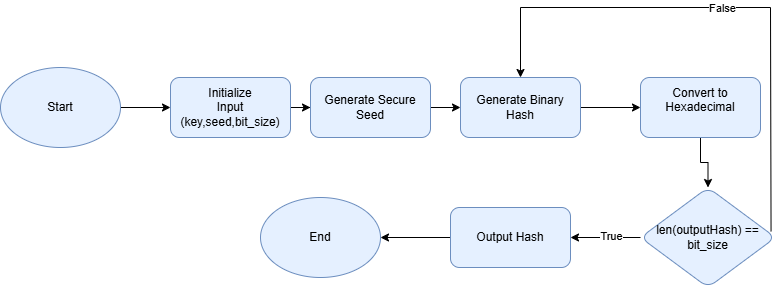

The diagram above was exported from draw.io. Its source (the exported page's mxGraphModel, read from the mxfile embedded in the PNG):
<mxGraphModel dx="1738" dy="490" grid="1" gridSize="10" guides="1" tooltips="1" connect="1" arrows="1" fold="1" page="1" pageScale="1" pageWidth="827" pageHeight="1169" math="0" shadow="0">
  <root>
    <mxCell id="0" />
    <mxCell id="1" parent="0" />
    <mxCell id="4nj9G2NeUUe2hjJQnaxA-11" value="" style="edgeStyle=orthogonalEdgeStyle;rounded=0;orthogonalLoop=1;jettySize=auto;html=1;" parent="1" source="4nj9G2NeUUe2hjJQnaxA-4" target="4nj9G2NeUUe2hjJQnaxA-5" edge="1">
      <mxGeometry relative="1" as="geometry" />
    </mxCell>
    <mxCell id="4nj9G2NeUUe2hjJQnaxA-4" value="Start" style="ellipse;whiteSpace=wrap;html=1;fillColor=#e5f0ff;strokeColor=#6c8ebf;" parent="1" vertex="1">
      <mxGeometry x="-10" y="200" width="120" height="80" as="geometry" />
    </mxCell>
    <mxCell id="4nj9G2NeUUe2hjJQnaxA-12" value="" style="edgeStyle=orthogonalEdgeStyle;rounded=0;orthogonalLoop=1;jettySize=auto;html=1;" parent="1" source="4nj9G2NeUUe2hjJQnaxA-5" target="4nj9G2NeUUe2hjJQnaxA-6" edge="1">
      <mxGeometry relative="1" as="geometry" />
    </mxCell>
    <mxCell id="4nj9G2NeUUe2hjJQnaxA-5" value="Initialize&lt;div&gt;Input&lt;/div&gt;&lt;div&gt;(key,seed,bit_size)&lt;/div&gt;" style="rounded=1;whiteSpace=wrap;html=1;fillColor=#e5f0ff;strokeColor=#6c8ebf;" parent="1" vertex="1">
      <mxGeometry x="160" y="210" width="120" height="60" as="geometry" />
    </mxCell>
    <mxCell id="4nj9G2NeUUe2hjJQnaxA-13" value="" style="edgeStyle=orthogonalEdgeStyle;rounded=0;orthogonalLoop=1;jettySize=auto;html=1;" parent="1" source="4nj9G2NeUUe2hjJQnaxA-6" target="4nj9G2NeUUe2hjJQnaxA-7" edge="1">
      <mxGeometry relative="1" as="geometry" />
    </mxCell>
    <mxCell id="4nj9G2NeUUe2hjJQnaxA-6" value="Generate Secure Seed" style="rounded=1;whiteSpace=wrap;html=1;fillColor=#e5f0ff;strokeColor=#6c8ebf;" parent="1" vertex="1">
      <mxGeometry x="300" y="210" width="120" height="60" as="geometry" />
    </mxCell>
    <mxCell id="4nj9G2NeUUe2hjJQnaxA-14" value="" style="edgeStyle=orthogonalEdgeStyle;rounded=0;orthogonalLoop=1;jettySize=auto;html=1;" parent="1" source="4nj9G2NeUUe2hjJQnaxA-7" target="4nj9G2NeUUe2hjJQnaxA-8" edge="1">
      <mxGeometry relative="1" as="geometry" />
    </mxCell>
    <mxCell id="4nj9G2NeUUe2hjJQnaxA-7" value="Generate Binary Hash" style="rounded=1;whiteSpace=wrap;html=1;fillColor=#e5f0ff;strokeColor=#6c8ebf;" parent="1" vertex="1">
      <mxGeometry x="450" y="210" width="120" height="60" as="geometry" />
    </mxCell>
    <mxCell id="4nj9G2NeUUe2hjJQnaxA-19" value="" style="edgeStyle=orthogonalEdgeStyle;rounded=0;orthogonalLoop=1;jettySize=auto;html=1;" parent="1" source="4nj9G2NeUUe2hjJQnaxA-8" target="4nj9G2NeUUe2hjJQnaxA-18" edge="1">
      <mxGeometry relative="1" as="geometry" />
    </mxCell>
    <mxCell id="4nj9G2NeUUe2hjJQnaxA-8" value="&#10;Convert to Hexadecimal&#10;&#10;" style="rounded=1;whiteSpace=wrap;html=1;fillColor=#e5f0ff;strokeColor=#6c8ebf;" parent="1" vertex="1">
      <mxGeometry x="630" y="210" width="120" height="60" as="geometry" />
    </mxCell>
    <mxCell id="4nj9G2NeUUe2hjJQnaxA-21" value="" style="edgeStyle=orthogonalEdgeStyle;rounded=0;orthogonalLoop=1;jettySize=auto;html=1;" parent="1" source="4nj9G2NeUUe2hjJQnaxA-18" target="4nj9G2NeUUe2hjJQnaxA-20" edge="1">
      <mxGeometry relative="1" as="geometry" />
    </mxCell>
    <mxCell id="4nj9G2NeUUe2hjJQnaxA-26" value="True" style="edgeLabel;html=1;align=center;verticalAlign=middle;resizable=0;points=[];" parent="4nj9G2NeUUe2hjJQnaxA-21" vertex="1" connectable="0">
      <mxGeometry x="-0.137" y="-2" relative="1" as="geometry">
        <mxPoint as="offset" />
      </mxGeometry>
    </mxCell>
    <mxCell id="4nj9G2NeUUe2hjJQnaxA-18" value="len(outputHash) == bit_size" style="rhombus;whiteSpace=wrap;html=1;rounded=1;fillColor=#e5f0ff;strokeColor=#6c8ebf;" parent="1" vertex="1">
      <mxGeometry x="630" y="320" width="135" height="100" as="geometry" />
    </mxCell>
    <mxCell id="4nj9G2NeUUe2hjJQnaxA-25" value="" style="edgeStyle=orthogonalEdgeStyle;rounded=0;orthogonalLoop=1;jettySize=auto;html=1;" parent="1" source="4nj9G2NeUUe2hjJQnaxA-20" target="4nj9G2NeUUe2hjJQnaxA-24" edge="1">
      <mxGeometry relative="1" as="geometry" />
    </mxCell>
    <mxCell id="4nj9G2NeUUe2hjJQnaxA-20" value="Output Hash" style="whiteSpace=wrap;html=1;rounded=1;fillColor=#e5f0ff;strokeColor=#6c8ebf;" parent="1" vertex="1">
      <mxGeometry x="440" y="340" width="120" height="60" as="geometry" />
    </mxCell>
    <mxCell id="4nj9G2NeUUe2hjJQnaxA-24" value="End" style="ellipse;whiteSpace=wrap;html=1;fillColor=#e5f0ff;strokeColor=#6c8ebf;" parent="1" vertex="1">
      <mxGeometry x="250" y="330" width="120" height="80" as="geometry" />
    </mxCell>
    <mxCell id="4nj9G2NeUUe2hjJQnaxA-27" value="" style="endArrow=classic;html=1;rounded=0;exitX=0.967;exitY=0.438;exitDx=0;exitDy=0;exitPerimeter=0;" parent="1" source="4nj9G2NeUUe2hjJQnaxA-18" target="4nj9G2NeUUe2hjJQnaxA-7" edge="1">
      <mxGeometry relative="1" as="geometry">
        <mxPoint x="755" y="360" as="sourcePoint" />
        <mxPoint x="500" y="340" as="targetPoint" />
        <Array as="points">
          <mxPoint x="760" y="140" />
          <mxPoint x="510" y="140" />
        </Array>
      </mxGeometry>
    </mxCell>
    <mxCell id="4nj9G2NeUUe2hjJQnaxA-28" value="False" style="edgeLabel;resizable=0;html=1;;align=center;verticalAlign=middle;" parent="4nj9G2NeUUe2hjJQnaxA-27" connectable="0" vertex="1">
      <mxGeometry relative="1" as="geometry" />
    </mxCell>
  </root>
</mxGraphModel>